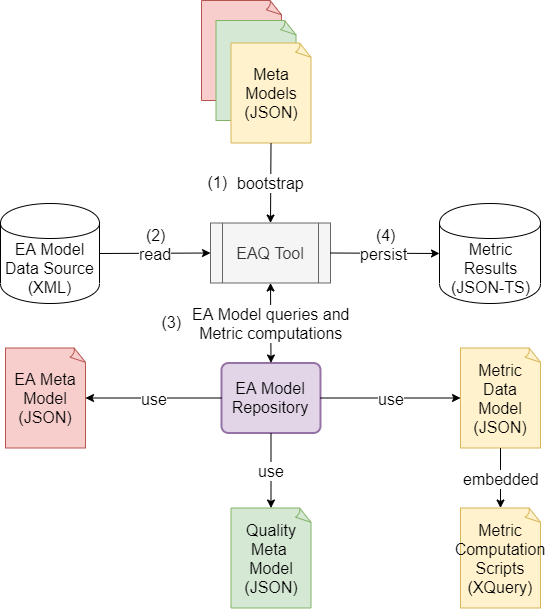

The diagram above was exported from draw.io. Its source (the exported page's mxGraphModel, read from the mxfile embedded in the PNG):
<mxGraphModel dx="239" dy="928" grid="1" gridSize="10" guides="1" tooltips="1" connect="1" arrows="1" fold="1" page="1" pageScale="1" pageWidth="1169" pageHeight="826" math="0" shadow="0">
  <root>
    <mxCell id="0" />
    <mxCell id="1" parent="0" />
    <mxCell id="XPdknBQy0oPQjC0857Dv-2" value="&lt;font style=&quot;font-size: 16px&quot;&gt;EA Model&lt;br&gt;Data Source&lt;br&gt;(XML)&lt;/font&gt;" style="shape=cylinder;whiteSpace=wrap;html=1;boundedLbl=1;backgroundOutline=1;" parent="1" vertex="1">
      <mxGeometry x="1261" y="263" width="99" height="100" as="geometry" />
    </mxCell>
    <mxCell id="XPdknBQy0oPQjC0857Dv-4" value="&lt;font style=&quot;font-size: 16px&quot;&gt;EA Meta Model&lt;br&gt;(JSON)&lt;/font&gt;" style="whiteSpace=wrap;html=1;shape=mxgraph.basic.document;fillColor=#f8cecc;strokeColor=#b85450;" parent="1" vertex="1">
      <mxGeometry x="1266" y="407.5" width="80" height="100" as="geometry" />
    </mxCell>
    <mxCell id="XPdknBQy0oPQjC0857Dv-5" value="&lt;font style=&quot;font-size: 16px&quot;&gt;Metric&lt;br&gt;Results&lt;br&gt;(JSON-TS)&lt;/font&gt;" style="shape=cylinder;whiteSpace=wrap;html=1;boundedLbl=1;backgroundOutline=1;" parent="1" vertex="1">
      <mxGeometry x="1700" y="263" width="101" height="100" as="geometry" />
    </mxCell>
    <mxCell id="XPdknBQy0oPQjC0857Dv-7" value="&lt;font style=&quot;font-size: 16px&quot;&gt;EAQ Tool&lt;/font&gt;" style="shape=process;whiteSpace=wrap;html=1;backgroundOutline=1;fillColor=#f5f5f5;strokeColor=#666666;fontColor=#333333;" parent="1" vertex="1">
      <mxGeometry x="1471" y="282.5" width="120" height="60" as="geometry" />
    </mxCell>
    <mxCell id="XPdknBQy0oPQjC0857Dv-8" value="" style="endArrow=classic;html=1;exitX=1;exitY=0.5;exitDx=0;exitDy=0;entryX=0;entryY=0.5;entryDx=0;entryDy=0;" parent="1" source="XPdknBQy0oPQjC0857Dv-2" target="XPdknBQy0oPQjC0857Dv-7" edge="1">
      <mxGeometry width="50" height="50" relative="1" as="geometry">
        <mxPoint x="1261" y="645.5" as="sourcePoint" />
        <mxPoint x="1311" y="595.5" as="targetPoint" />
      </mxGeometry>
    </mxCell>
    <mxCell id="XPdknBQy0oPQjC0857Dv-10" value="&lt;font style=&quot;font-size: 16px&quot;&gt;read&lt;/font&gt;" style="text;html=1;resizable=0;points=[];align=center;verticalAlign=middle;labelBackgroundColor=#ffffff;" parent="XPdknBQy0oPQjC0857Dv-8" vertex="1" connectable="0">
      <mxGeometry x="-0.1833" y="4" relative="1" as="geometry">
        <mxPoint x="11" y="4" as="offset" />
      </mxGeometry>
    </mxCell>
    <mxCell id="XPdknBQy0oPQjC0857Dv-9" value="" style="endArrow=classic;html=1;exitX=1;exitY=0.5;exitDx=0;exitDy=0;entryX=0;entryY=0.5;entryDx=0;entryDy=0;" parent="1" source="XPdknBQy0oPQjC0857Dv-7" target="XPdknBQy0oPQjC0857Dv-5" edge="1">
      <mxGeometry width="50" height="50" relative="1" as="geometry">
        <mxPoint x="1631" y="465.5" as="sourcePoint" />
        <mxPoint x="1681" y="415.5" as="targetPoint" />
      </mxGeometry>
    </mxCell>
    <mxCell id="XPdknBQy0oPQjC0857Dv-11" value="&lt;font style=&quot;font-size: 16px&quot;&gt;persist&lt;/font&gt;" style="text;html=1;resizable=0;points=[];align=center;verticalAlign=middle;labelBackgroundColor=#ffffff;" parent="XPdknBQy0oPQjC0857Dv-9" vertex="1" connectable="0">
      <mxGeometry x="0.3167" y="-1" relative="1" as="geometry">
        <mxPoint x="-19" y="-1" as="offset" />
      </mxGeometry>
    </mxCell>
    <mxCell id="XPdknBQy0oPQjC0857Dv-12" value="&lt;font style=&quot;font-size: 16px&quot;&gt;Metric Data Model&lt;br&gt;(JSON)&lt;/font&gt;" style="whiteSpace=wrap;html=1;shape=mxgraph.basic.document;fillColor=#fff2cc;strokeColor=#d6b656;" parent="1" vertex="1">
      <mxGeometry x="1721" y="407.5" width="80" height="100" as="geometry" />
    </mxCell>
    <mxCell id="XPdknBQy0oPQjC0857Dv-13" value="&lt;font style=&quot;font-size: 16px&quot;&gt;Metric Computation Scripts&lt;br&gt;(XQuery)&lt;/font&gt;" style="whiteSpace=wrap;html=1;shape=mxgraph.basic.document;fillColor=#fff2cc;strokeColor=#d6b656;" parent="1" vertex="1">
      <mxGeometry x="1721" y="567.5" width="80" height="100" as="geometry" />
    </mxCell>
    <mxCell id="XPdknBQy0oPQjC0857Dv-14" value="" style="endArrow=classic;html=1;exitX=0.5;exitY=1;exitDx=0;exitDy=0;exitPerimeter=0;entryX=0.5;entryY=0;entryDx=0;entryDy=0;entryPerimeter=0;" parent="1" source="XPdknBQy0oPQjC0857Dv-12" target="XPdknBQy0oPQjC0857Dv-13" edge="1">
      <mxGeometry width="50" height="50" relative="1" as="geometry">
        <mxPoint x="1891" y="527.5" as="sourcePoint" />
        <mxPoint x="1860" y="540" as="targetPoint" />
      </mxGeometry>
    </mxCell>
    <mxCell id="XPdknBQy0oPQjC0857Dv-15" value="&lt;font style=&quot;font-size: 16px&quot;&gt;embedded&lt;/font&gt;" style="text;html=1;resizable=0;points=[];align=center;verticalAlign=middle;labelBackgroundColor=#ffffff;" parent="XPdknBQy0oPQjC0857Dv-14" vertex="1" connectable="0">
      <mxGeometry x="0.4333" y="1" relative="1" as="geometry">
        <mxPoint x="-1" y="-13" as="offset" />
      </mxGeometry>
    </mxCell>
    <mxCell id="XPdknBQy0oPQjC0857Dv-16" value="&lt;font style=&quot;font-size: 16px&quot;&gt;EA Model Repository&lt;/font&gt;" style="strokeWidth=2;rounded=1;arcSize=10;whiteSpace=wrap;html=1;align=center;fontSize=14;fillColor=#e1d5e7;strokeColor=#9673a6;" parent="1" vertex="1">
      <mxGeometry x="1482" y="422.5" width="99" height="70" as="geometry" />
    </mxCell>
    <mxCell id="XPdknBQy0oPQjC0857Dv-17" value="" style="endArrow=classic;html=1;exitX=0.5;exitY=1;exitDx=0;exitDy=0;entryX=0.5;entryY=0;entryDx=0;entryDy=0;startArrow=classic;startFill=1;" parent="1" source="XPdknBQy0oPQjC0857Dv-7" target="XPdknBQy0oPQjC0857Dv-16" edge="1">
      <mxGeometry width="50" height="50" relative="1" as="geometry">
        <mxPoint x="1311" y="522.5" as="sourcePoint" />
        <mxPoint x="1361" y="472.5" as="targetPoint" />
      </mxGeometry>
    </mxCell>
    <mxCell id="XPdknBQy0oPQjC0857Dv-18" value="&lt;font style=&quot;font-size: 16px&quot;&gt;EA Model queries and&lt;br&gt;Metric computations&lt;/font&gt;" style="text;html=1;resizable=0;points=[];align=center;verticalAlign=middle;labelBackgroundColor=#ffffff;" parent="XPdknBQy0oPQjC0857Dv-17" vertex="1" connectable="0">
      <mxGeometry x="0.4249" relative="1" as="geometry">
        <mxPoint y="-17" as="offset" />
      </mxGeometry>
    </mxCell>
    <mxCell id="XPdknBQy0oPQjC0857Dv-19" value="" style="endArrow=classic;html=1;entryX=1;entryY=0.5;entryDx=0;entryDy=0;entryPerimeter=0;exitX=0;exitY=0.5;exitDx=0;exitDy=0;" parent="1" source="XPdknBQy0oPQjC0857Dv-16" target="XPdknBQy0oPQjC0857Dv-4" edge="1">
      <mxGeometry width="50" height="50" relative="1" as="geometry">
        <mxPoint x="1421" y="642.5" as="sourcePoint" />
        <mxPoint x="1471" y="592.5" as="targetPoint" />
      </mxGeometry>
    </mxCell>
    <mxCell id="XPdknBQy0oPQjC0857Dv-20" value="&lt;font style=&quot;font-size: 16px&quot;&gt;use&lt;/font&gt;" style="text;html=1;resizable=0;points=[];align=center;verticalAlign=middle;labelBackgroundColor=#ffffff;" parent="XPdknBQy0oPQjC0857Dv-19" vertex="1" connectable="0">
      <mxGeometry x="0.3187" relative="1" as="geometry">
        <mxPoint x="22" as="offset" />
      </mxGeometry>
    </mxCell>
    <mxCell id="XPdknBQy0oPQjC0857Dv-21" value="" style="endArrow=classic;html=1;entryX=0;entryY=0.5;entryDx=0;entryDy=0;entryPerimeter=0;exitX=1;exitY=0.5;exitDx=0;exitDy=0;" parent="1" source="XPdknBQy0oPQjC0857Dv-16" target="XPdknBQy0oPQjC0857Dv-12" edge="1">
      <mxGeometry width="50" height="50" relative="1" as="geometry">
        <mxPoint x="1261" y="742.5" as="sourcePoint" />
        <mxPoint x="1311" y="692.5" as="targetPoint" />
      </mxGeometry>
    </mxCell>
    <mxCell id="XPdknBQy0oPQjC0857Dv-23" value="&lt;font style=&quot;font-size: 16px&quot;&gt;use&lt;/font&gt;" style="text;html=1;resizable=0;points=[];align=center;verticalAlign=middle;labelBackgroundColor=#ffffff;" parent="XPdknBQy0oPQjC0857Dv-21" vertex="1" connectable="0">
      <mxGeometry x="0.4714" y="2" relative="1" as="geometry">
        <mxPoint x="-33" y="2" as="offset" />
      </mxGeometry>
    </mxCell>
    <mxCell id="XPdknBQy0oPQjC0857Dv-32" value="&lt;font style=&quot;font-size: 16px&quot;&gt;&amp;nbsp; (2)&lt;/font&gt;" style="text;html=1;resizable=0;points=[];autosize=1;align=left;verticalAlign=top;spacingTop=-4;" parent="1" vertex="1">
      <mxGeometry x="1396" y="282.5" width="40" height="20" as="geometry" />
    </mxCell>
    <mxCell id="XPdknBQy0oPQjC0857Dv-33" value="&lt;font style=&quot;font-size: 16px&quot;&gt;&amp;nbsp; (4)&lt;/font&gt;" style="text;html=1;resizable=0;points=[];autosize=1;align=left;verticalAlign=top;spacingTop=-4;" parent="1" vertex="1">
      <mxGeometry x="1625.5" y="282.5" width="40" height="20" as="geometry" />
    </mxCell>
    <mxCell id="XPdknBQy0oPQjC0857Dv-34" value="&lt;font style=&quot;font-size: 16px&quot;&gt;&amp;nbsp;(3)&lt;/font&gt;" style="text;html=1;resizable=0;points=[];autosize=1;align=left;verticalAlign=top;spacingTop=-4;" parent="1" vertex="1">
      <mxGeometry x="1416" y="370" width="40" height="20" as="geometry" />
    </mxCell>
    <mxCell id="XPdknBQy0oPQjC0857Dv-39" value="&lt;font style=&quot;font-size: 16px&quot;&gt;Quality Meta &lt;br&gt;Model&lt;br&gt;(JSON)&lt;/font&gt;" style="whiteSpace=wrap;html=1;shape=mxgraph.basic.document;fillColor=#d5e8d4;strokeColor=#82b366;" parent="1" vertex="1">
      <mxGeometry x="1491.5" y="567.5" width="80" height="100" as="geometry" />
    </mxCell>
    <mxCell id="XPdknBQy0oPQjC0857Dv-40" value="" style="endArrow=classic;html=1;entryX=0.5;entryY=0;entryDx=0;entryDy=0;entryPerimeter=0;exitX=0.5;exitY=1;exitDx=0;exitDy=0;" parent="1" source="XPdknBQy0oPQjC0857Dv-16" target="XPdknBQy0oPQjC0857Dv-39" edge="1">
      <mxGeometry width="50" height="50" relative="1" as="geometry">
        <mxPoint x="1261" y="742.5" as="sourcePoint" />
        <mxPoint x="1311" y="692.5" as="targetPoint" />
      </mxGeometry>
    </mxCell>
    <mxCell id="XPdknBQy0oPQjC0857Dv-41" value="&lt;font style=&quot;font-size: 16px&quot;&gt;use&lt;/font&gt;" style="text;html=1;resizable=0;points=[];align=center;verticalAlign=middle;labelBackgroundColor=#ffffff;" parent="XPdknBQy0oPQjC0857Dv-40" vertex="1" connectable="0">
      <mxGeometry x="0.3067" y="2" relative="1" as="geometry">
        <mxPoint x="-2" y="-11.5" as="offset" />
      </mxGeometry>
    </mxCell>
    <mxCell id="XPdknBQy0oPQjC0857Dv-42" value="" style="whiteSpace=wrap;html=1;shape=mxgraph.basic.document;fillColor=#f8cecc;strokeColor=#b85450;" parent="1" vertex="1">
      <mxGeometry x="1462" y="60" width="80" height="100" as="geometry" />
    </mxCell>
    <mxCell id="XPdknBQy0oPQjC0857Dv-43" value="" style="whiteSpace=wrap;html=1;shape=mxgraph.basic.document;fillColor=#d5e8d4;strokeColor=#82b366;" parent="1" vertex="1">
      <mxGeometry x="1476.5" y="80" width="80" height="100" as="geometry" />
    </mxCell>
    <mxCell id="XPdknBQy0oPQjC0857Dv-44" value="&lt;font style=&quot;font-size: 16px&quot;&gt;Meta Models&lt;br&gt;(JSON)&lt;/font&gt;" style="whiteSpace=wrap;html=1;shape=mxgraph.basic.document;fillColor=#fff2cc;strokeColor=#d6b656;" parent="1" vertex="1">
      <mxGeometry x="1491.5" y="102.5" width="80" height="100" as="geometry" />
    </mxCell>
    <mxCell id="XPdknBQy0oPQjC0857Dv-45" value="" style="endArrow=classic;html=1;exitX=0.5;exitY=1;exitDx=0;exitDy=0;exitPerimeter=0;entryX=0.5;entryY=0;entryDx=0;entryDy=0;" parent="1" source="XPdknBQy0oPQjC0857Dv-44" target="XPdknBQy0oPQjC0857Dv-7" edge="1">
      <mxGeometry width="50" height="50" relative="1" as="geometry">
        <mxPoint x="1500" y="270" as="sourcePoint" />
        <mxPoint x="1560" y="220" as="targetPoint" />
      </mxGeometry>
    </mxCell>
    <mxCell id="XPdknBQy0oPQjC0857Dv-46" value="&lt;font style=&quot;font-size: 16px&quot;&gt;bootstrap&lt;/font&gt;" style="text;html=1;resizable=0;points=[];align=center;verticalAlign=middle;labelBackgroundColor=#ffffff;" parent="XPdknBQy0oPQjC0857Dv-45" vertex="1" connectable="0">
      <mxGeometry x="-0.4124" relative="1" as="geometry">
        <mxPoint x="-0.5" y="16" as="offset" />
      </mxGeometry>
    </mxCell>
    <mxCell id="XPdknBQy0oPQjC0857Dv-47" value="&lt;font style=&quot;font-size: 16px&quot;&gt;&amp;nbsp;(1)&lt;/font&gt;" style="text;html=1;resizable=0;points=[];autosize=1;align=left;verticalAlign=top;spacingTop=-4;" parent="1" vertex="1">
      <mxGeometry x="1462" y="230" width="40" height="20" as="geometry" />
    </mxCell>
  </root>
</mxGraphModel>